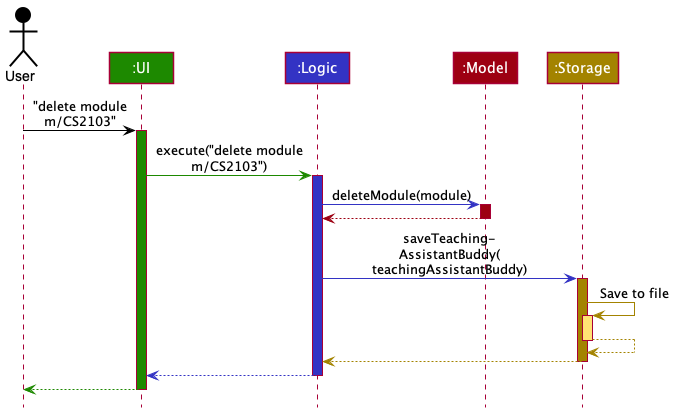

The diagram above was rendered by PlantUML. Its source (embedded in the PNG):
@startuml
!include style.puml

Actor User as user USER_COLOR
Participant ":UI" as ui UI_COLOR
Participant ":Logic" as logic LOGIC_COLOR
Participant ":Model" as model MODEL_COLOR
Participant ":Storage" as storage STORAGE_COLOR

user -[USER_COLOR]> ui : "delete module\nm/CS2103"
activate ui UI_COLOR

ui -[UI_COLOR]> logic : execute("delete module\nm/CS2103")
activate logic LOGIC_COLOR

logic -[LOGIC_COLOR]> model : deleteModule(module)
activate model MODEL_COLOR

model -[MODEL_COLOR]-> logic
deactivate model

logic -[LOGIC_COLOR]> storage : saveTeaching-\nAssistantBuddy(\nteachingAssistantBuddy)
activate storage STORAGE_COLOR

storage -[STORAGE_COLOR]> storage : Save to file
activate storage STORAGE_COLOR_T1
storage --[STORAGE_COLOR]> storage
deactivate storage

storage --[STORAGE_COLOR]> logic
deactivate storage

logic --[LOGIC_COLOR]> ui
deactivate logic

ui--[UI_COLOR]> user
deactivate ui
@enduml